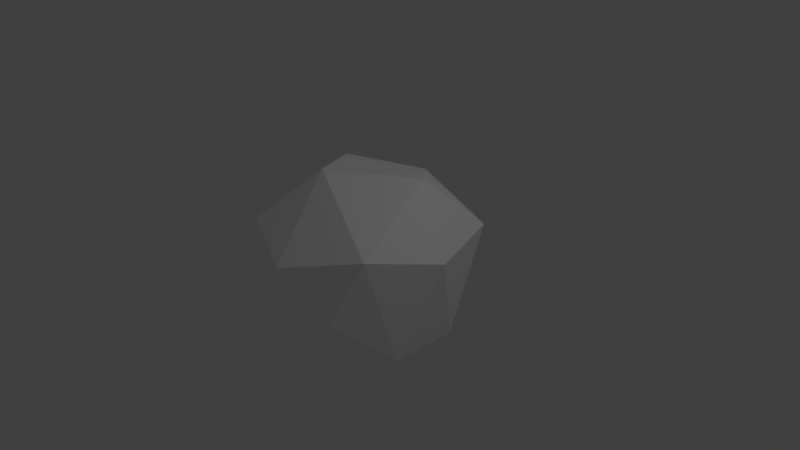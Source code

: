 # Source: Low_Poly_Bush_001.blend  (saved by Blender 2.77.0; exported with 4.5.12 LTS)
import bpy
from mathutils import Matrix  # noqa: F401  (used for matrix-valued properties, if any)

bpy.ops.wm.read_factory_settings(use_empty=True)
scene = bpy.context.scene
scene.name = 'Scene'

# ---- collections
col_collection_1 = bpy.data.collections.new('Collection 1'); scene.collection.children.link(col_collection_1)

# ---- materials (node trees are filled in below, after node groups)
mat_low_poly_bush_001_mat = bpy.data.materials.new('Low_Poly_Bush_001_Mat')
mat_low_poly_bush_001_mat.alpha_threshold = 0.0
mat_low_poly_bush_001_mat.use_transparent_shadow = False
mat_low_poly_bush_001_mat.diffuse_color = (1.0, 1.0, 1.0, 1.0)
mat_low_poly_bush_001_mat.roughness = 0.5
mat_low_poly_bush_001_mat.specular_intensity = 0.0
mat_low_poly_bush_001_mat.line_color = (0.0, 0.0, 0.0, 1.0)

# ---- material node trees

# ---- world
world_world = bpy.data.worlds.new('World'); scene.world = world_world
world_world.color = (0.05088, 0.05088, 0.05088)
world_world.use_sun_shadow = False
world_world.sun_shadow_jitter_overblur = 0.0
world_world.cycles.sampling_method = 'MANUAL'

# ---- cameras
cam_camera = bpy.data.cameras.new('Camera')
cam_camera.clip_end = 100.0
cam_camera.lens = 35.0
cam_camera.sensor_width = 32.0
cam_camera.sensor_height = 18.0
cam_camera.ortho_scale = 7.314
cam_camera.dof.focus_distance = 0.0
cam_camera.dof.aperture_fstop = 128.0

# ---- lights
light_lamp = bpy.data.lights.new('Lamp', 'POINT')
light_lamp.transmission_factor = 0.0
light_lamp.cutoff_distance = 30.0
light_lamp.energy = 100.0
light_lamp.shadow_buffer_clip_start = 1.001
light_lamp.shadow_soft_size = 0.1
light_lamp.shadow_maximum_resolution = 0.006
light_lamp.use_absolute_resolution = True

# ---- meshes
me_cube = bpy.data.meshes.new('Cube')
me_cube.from_pydata([(-0.4365, -0.4225, 1.185), (-0.6832, 1.163, 0.07187), (-0.1237, 1.063, 0.8332), (-1.64, 0.3347, 0.06572), (0.957, -0.9793, 0.6136), (-0.1524, -1.398, 0.2805), (-1.201, -0.9441, 0.4219), (-1.161, -0.2055, -0.9394), (0.5516, 0.3584, 1.104), (-0.359, -1.131, -1.149), (-0.2477, 0.723, -1.145), (0.9981, 0.9836, 0.4417), (0.9484, 0.4477, -0.9507), (0.2437, 1.435, -0.2363), (1.321, -0.05786, 0.3898), (0.9578, -0.4963, -0.9452), (0.6038, -1.245, -0.2347), (-0.9378, 0.394, 1.012)], [], [(14, 15, 12), (2, 17, 0), (14, 12, 11), (14, 11, 8), (9, 10, 15), (7, 10, 9), (4, 16, 15), (11, 2, 8), (1, 13, 10), (2, 11, 13), (5, 16, 4), (14, 4, 15), (0, 17, 6), (7, 6, 3), (8, 2, 0), (5, 0, 6), (14, 8, 4), (9, 6, 7), (13, 12, 10), (0, 5, 4), (9, 16, 5), (1, 3, 17), (3, 10, 7), (10, 12, 15), (1, 2, 13), (1, 10, 3), (17, 3, 6), (2, 1, 17), (16, 9, 15), (13, 11, 12), (0, 4, 8), (6, 9, 5)])
me_cube.materials.append(mat_low_poly_bush_001_mat)
me_cube.use_remesh_preserve_volume = False
me_cube.use_remesh_preserve_attributes = False
me_cube.use_mirror_vertex_groups = False
me_cube.update()

# ---- objects
ob_low_poly_bush_001 = bpy.data.objects.new('Low_Poly_Bush_001', me_cube)
ob_lamp = bpy.data.objects.new('Lamp', light_lamp)
ob_camera = bpy.data.objects.new('Camera', cam_camera)

# ---- transforms, parenting, visibility, modifiers, constraints
ob_low_poly_bush_001.location = (0.0, 0.0, 0.0)
ob_low_poly_bush_001.lock_rotations_4d = False
ob_low_poly_bush_001.empty_display_type = 'ARROWS'
ob_low_poly_bush_001.lineart.crease_threshold = 0.0
ob_lamp.location = (4.076, 1.005, 5.904)
ob_lamp.rotation_euler = (0.6503, 0.05522, 1.866)
ob_lamp.lock_rotations_4d = False
ob_lamp.empty_display_type = 'ARROWS'
ob_lamp.color = (0.0, 0.0, 0.0, 0.0)
ob_lamp.lineart.crease_threshold = 0.0
ob_camera.location = (7.481, -6.508, 5.344)
ob_camera.rotation_euler = (1.109, 0.01082, 0.8149)
ob_camera.lock_rotations_4d = False
ob_camera.empty_display_type = 'ARROWS'
ob_camera.color = (0.0, 0.0, 0.0, 0.0)
ob_camera.display_type = 'WIRE'
ob_camera.lineart.crease_threshold = 0.0

# ---- collection membership
col_collection_1.objects.link(ob_low_poly_bush_001)
col_collection_1.objects.link(ob_lamp)
col_collection_1.objects.link(ob_camera)

# ---- scene / render settings (as saved in the file)
scene.camera = ob_camera
scene.frame_start = 1; scene.frame_end = 250; scene.frame_set(1)
scene.render.engine = 'BLENDER_EEVEE_NEXT'
scene.render.resolution_percentage = 50
scene.render.dither_intensity = 0.0
scene.cycles.use_denoising = False
scene.cycles.samples = 128
scene.cycles.sampling_pattern = 'TABULATED_SOBOL'
scene.cycles.light_sampling_threshold = 0.0
scene.cycles.use_adaptive_sampling = False
scene.cycles.use_light_tree = False
scene.cycles.blur_glossy = 0.0
scene.cycles.sample_clamp_indirect = 0.0
scene.view_settings.view_transform = 'Standard'
bpy.context.view_layer.update()
